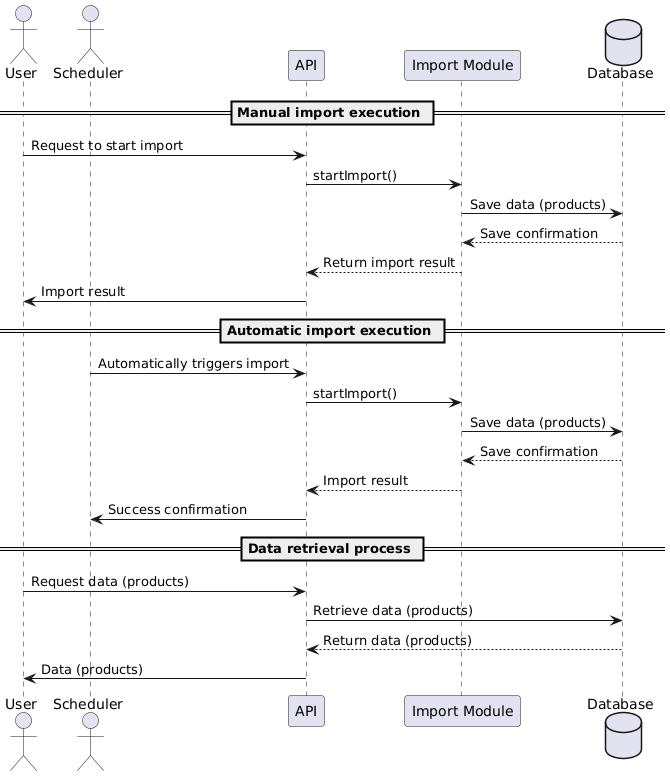

The diagram above was rendered by PlantUML. Its source (embedded in the PNG):
@startuml
actor "User" as User
actor "Scheduler" as Scheduler
participant "API" as API
participant "Import Module" as Import
database "Database" as DB

== Manual import execution ==
User -> API: Request to start import
API -> Import: startImport()
Import -> DB: Save data (products)
DB --> Import: Save confirmation
Import --> API: Return import result
API -> User: Import result

== Automatic import execution ==
Scheduler -> API: Automatically triggers import
API -> Import: startImport()
Import -> DB: Save data (products)
DB --> Import: Save confirmation
Import --> API: Import result
API -> Scheduler: Success confirmation

== Data retrieval process ==
User -> API: Request data (products)
API -> DB: Retrieve data (products)
DB --> API: Return data (products)
API -> User: Data (products)
@enduml